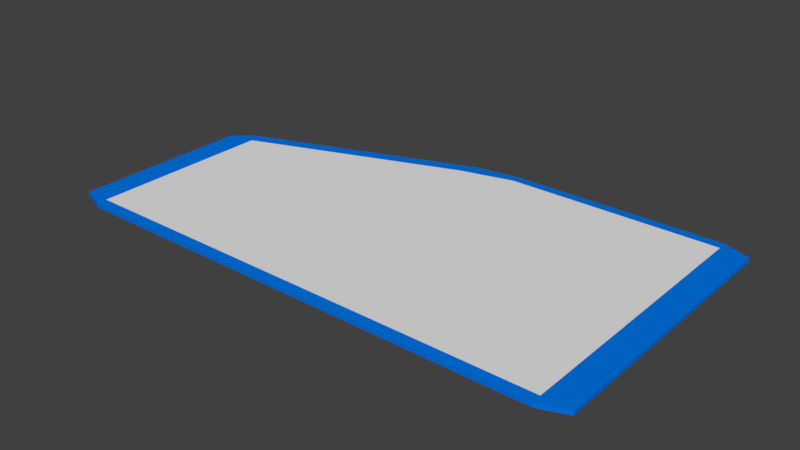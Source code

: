 # Source: UI_comp_1.blend  (saved by Blender 2.77.0; exported with 4.5.12 LTS)
import bpy
from mathutils import Matrix  # noqa: F401  (used for matrix-valued properties, if any)

bpy.ops.wm.read_factory_settings(use_empty=True)
scene = bpy.context.scene
scene.name = 'Scene'

# ---- collections
col_collection_1 = bpy.data.collections.new('Collection 1'); scene.collection.children.link(col_collection_1)

# ---- materials (node trees are filled in below, after node groups)
mat_uicompmat1 = bpy.data.materials.new('UIcompMat1')
mat_uicompmat1.alpha_threshold = 0.0
mat_uicompmat1.use_transparent_shadow = False
mat_uicompmat1.roughness = 0.5
mat_uicompmat2 = bpy.data.materials.new('UIcompMat2')
mat_uicompmat2.alpha_threshold = 0.0
mat_uicompmat2.use_transparent_shadow = False
mat_uicompmat2.diffuse_color = (0.0, 0.182, 0.8, 1.0)
mat_uicompmat2.roughness = 0.5

# ---- material node trees

# ---- world
world_world = bpy.data.worlds.new('World'); scene.world = world_world
world_world.color = (0.05088, 0.05088, 0.05088)
world_world.use_sun_shadow = False
world_world.sun_shadow_jitter_overblur = 0.0
world_world.cycles.sampling_method = 'MANUAL'

# ---- meshes
me_cube_001 = bpy.data.meshes.new('Cube.001')
me_cube_001.from_pydata([(-2.044, -1.021, -0.01783), (-2.044, -1.101, -0.01605), (-2.257, -1.021, -0.01605), (-2.257, -1.021, 0.01605), (-2.044, -1.101, 0.01605), (-2.044, -1.021, 0.01783), (-2.257, 0.4096, -0.01605), (-2.105, 0.5447, -0.01605), (-2.044, 0.4557, -0.01783), (-2.044, 0.4557, 0.01783), (-2.105, 0.5447, 0.01605), (-2.257, 0.4096, 0.01605), (2.003, -1.021, -0.01605), (1.79, -1.101, -0.01605), (1.79, -1.021, -0.01783), (1.79, -1.021, 0.01783), (1.79, -1.101, 0.01605), (2.003, -1.021, 0.01605), (1.79, 1.268, -0.01605), (2.003, 1.188, -0.01605), (1.79, 1.188, -0.01783), (1.79, 1.188, 0.01783), (2.003, 1.188, 0.01605), (1.79, 1.268, 0.01605), (-2.044, -1.101, -0.001783), (-2.044, -1.101, 0.001783), (-2.257, -0.2263, 0.01605), (-2.257, -0.3853, 0.01605), (-2.044, -0.3853, 0.01783), (-2.044, -0.2263, 0.01783), (-2.257, 0.4096, -0.001783), (-2.257, 0.4096, 0.001783), (-2.105, 0.5447, 0.001783), (-2.105, 0.5447, -0.001783), (-2.257, -0.3853, -0.01605), (-2.257, -0.2263, -0.01605), (-2.044, -0.2263, -0.01783), (-2.044, -0.3853, -0.01783), (0.08607, 1.268, 0.01605), (-0.2791, 1.212, 0.01605), (-0.34, 1.079, 0.01783), (0.08607, 1.188, 0.01783), (1.79, 1.268, -0.001783), (1.79, 1.268, 0.001783), (2.003, 1.188, 0.001783), (2.003, 1.188, -0.001783), (-0.2791, 1.212, -0.01605), (0.08607, 1.268, -0.01605), (0.08607, 1.188, -0.01783), (-0.34, 1.079, -0.01783), (2.003, -0.3853, 0.01605), (2.003, -0.2263, 0.01605), (1.79, -0.2263, 0.01783), (1.79, -0.3853, 0.01783), (2.003, -1.021, -0.001783), (2.003, -1.021, 0.001783), (1.79, -1.101, 0.001783), (1.79, -1.101, -0.001783), (2.003, -0.2263, -0.01605), (2.003, -0.3853, -0.01605), (1.79, -0.3853, -0.01783), (1.79, -0.2263, -0.01783), (-0.34, -1.101, 0.01605), (0.08607, -1.101, 0.01605), (0.08607, -1.021, 0.01783), (-0.34, -1.021, 0.01783), (0.08607, -1.101, -0.01605), (-0.34, -1.101, -0.01605), (-0.34, -1.021, -0.01783), (0.08607, -1.021, -0.01783), (-0.34, -0.2263, 0.01783), (-0.34, -0.3853, 0.01783), (0.08607, -0.3853, 0.01783), (0.08607, -0.2263, 0.01783), (0.08607, -0.2263, -0.01783), (0.08607, -0.3853, -0.01783), (-0.34, -0.3853, -0.01783), (-0.34, -0.2263, -0.01783), (0.08607, 1.268, -0.001783), (-0.2791, 1.212, -0.001783), (-0.2791, 1.212, 0.001783), (0.08607, 1.268, 0.001783), (-2.151, -1.021, -0.01694), (-2.044, -1.061, -0.01694), (-2.151, -1.061, -0.01605), (-2.151, -1.021, 0.01694), (-2.151, -1.061, 0.01605), (-2.044, -1.061, 0.01694), (-2.151, 0.4326, -0.01694), (-2.181, 0.4771, -0.01605), (-2.075, 0.5002, -0.01694), (-2.151, 0.4326, 0.01694), (-2.075, 0.5002, 0.01694), (-2.181, 0.4771, 0.01605), (1.897, -1.021, -0.01694), (1.897, -1.061, -0.01605), (1.79, -1.061, -0.01694), (1.897, -1.021, 0.01694), (1.79, -1.061, 0.01694), (1.897, -1.061, 0.01605), (1.79, 1.228, -0.01694), (1.897, 1.228, -0.01605), (1.897, 1.188, -0.01694), (1.79, 1.228, 0.01694), (1.897, 1.188, 0.01694), (1.897, 1.228, 0.01605), (-2.044, -1.101, 1.632e-08), (-2.151, -0.2263, 0.01694), (-2.257, -0.3058, 0.01605), (-2.151, -0.3853, 0.01694), (-2.044, -0.3058, 0.01783), (-2.257, 0.4096, 1.632e-08), (-2.105, 0.5447, 1.644e-08), (-2.151, -0.3853, -0.01694), (-2.257, -0.3058, -0.01605), (-2.151, -0.2263, -0.01694), (-2.044, -0.3058, -0.01783), (0.08607, 1.228, 0.01694), (-0.09653, 1.24, 0.01605), (-0.3096, 1.145, 0.01694), (-0.127, 1.133, 0.01783), (1.79, 1.268, 1.632e-08), (2.003, 1.188, 1.644e-08), (-0.3096, 1.145, -0.01694), (-0.09653, 1.24, -0.01605), (0.08607, 1.228, -0.01694), (-0.127, 1.133, -0.01783), (1.897, -0.3853, 0.01694), (2.003, -0.3058, 0.01605), (1.897, -0.2263, 0.01694), (1.79, -0.3058, 0.01783), (2.003, -1.021, 1.632e-08), (1.79, -1.101, 1.644e-08), (1.897, -0.2263, -0.01694), (2.003, -0.3058, -0.01605), (1.897, -0.3853, -0.01694), (1.79, -0.3058, -0.01783), (-0.34, -1.061, 0.01694), (-0.127, -1.101, 0.01605), (0.08607, -1.061, 0.01694), (-0.127, -1.021, 0.01783), (0.08607, -1.061, -0.01694), (-0.127, -1.101, -0.01605), (-0.34, -1.061, -0.01694), (-0.127, -1.021, -0.01783), (-0.127, -0.2263, 0.01783), (-0.34, -0.3058, 0.01783), (-0.127, -0.3853, 0.01783), (0.08607, -0.3058, 0.01783), (-0.127, -0.2263, -0.01783), (0.08607, -0.3058, -0.01783), (-0.127, -0.3853, -0.01783), (-0.34, -0.3058, -0.01783), (0.08607, 1.268, 1.644e-08), (-0.2791, 1.212, 1.632e-08), (-2.044, -1.101, 0.008915), (-2.044, 0.1147, 0.01783), (-2.257, 0.09165, 0.01605), (-2.105, 0.5447, -0.008915), (-2.257, 0.4096, -0.008915), (-2.044, -0.7032, -0.01783), (-2.257, -0.7032, -0.01605), (0.9382, 1.188, 0.01783), (0.9382, 1.268, 0.01605), (2.003, 1.188, -0.008915), (1.79, 1.268, -0.008915), (-1.192, 0.7671, -0.01783), (-1.192, 0.8784, -0.01605), (1.79, -0.7032, 0.01783), (2.003, -0.7032, 0.01605), (1.79, -1.101, -0.008915), (2.003, -1.021, -0.008915), (1.79, 0.4809, -0.01783), (2.003, 0.4809, -0.01605), (-1.192, -1.021, 0.01783), (-1.192, -1.101, 0.01605), (0.9382, -1.021, -0.01783), (0.9382, -1.101, -0.01605), (-2.044, -1.101, -0.008915), (-2.044, -0.7032, 0.01783), (-2.257, -0.7032, 0.01605), (-2.105, 0.5447, 0.008915), (-2.257, 0.4096, 0.008915), (-2.044, 0.1147, -0.01783), (-2.257, 0.09165, -0.01605), (-1.192, 0.7671, 0.01783), (-1.192, 0.8784, 0.01605), (2.003, 1.188, 0.008915), (1.79, 1.268, 0.008915), (0.9382, 1.188, -0.01783), (0.9382, 1.268, -0.01605), (1.79, 0.4809, 0.01783), (2.003, 0.4809, 0.01605), (1.79, -1.101, 0.008915), (2.003, -1.021, 0.008915), (1.79, -0.7032, -0.01783), (2.003, -0.7032, -0.01605), (0.9382, -1.021, 0.01783), (0.9382, -1.101, 0.01605), (-1.192, -1.021, -0.01783), (-1.192, -1.101, -0.01605), (-1.192, -0.2263, 0.01783), (-1.192, -0.3853, 0.01783), (0.9382, -0.2263, 0.01783), (0.9382, -0.3853, 0.01783), (-0.34, -0.7032, 0.01783), (0.08607, -0.7032, 0.01783), (-0.34, 0.4261, 0.01783), (0.08607, 0.4809, 0.01783), (0.9382, -0.2263, -0.01783), (0.9382, -0.3853, -0.01783), (-1.192, -0.2263, -0.01783), (-1.192, -0.3853, -0.01783), (0.08607, -0.7032, -0.01783), (-0.34, -0.7032, -0.01783), (0.08607, 0.4809, -0.01783), (-0.34, 0.4261, -0.01783), (0.08607, 1.268, -0.008915), (-0.2791, 1.212, -0.008915), (0.08607, 1.268, 0.008915), (-0.2791, 1.212, 0.008915), (-2.257, -1.021, 1.597e-08), (-1.192, -0.7032, -0.01783), (-0.127, 0.4535, -0.01783), (-0.127, -0.7032, -0.01783), (-1.192, -0.3058, -0.01783), (0.9382, -0.3058, -0.01783), (-0.127, 0.4535, 0.01783), (-0.127, -0.7032, 0.01783), (0.9382, -0.3058, 0.01783), (-1.192, -0.3058, 0.01783), (-1.192, -1.061, -0.01694), (0.9382, -1.061, 0.01694), (1.897, -0.7032, -0.01694), (1.897, 0.4809, 0.01694), (0.9382, 1.228, -0.01694), (-1.192, 0.8227, 0.01694), (-2.151, 0.1032, -0.01694), (-2.151, -0.7032, 0.01694), (0.9382, -1.061, -0.01694), (-1.192, -1.061, 0.01694), (1.897, 0.4809, -0.01694), (1.897, -0.7032, 0.01694), (-1.192, 0.8227, -0.01694), (0.9382, 1.228, 0.01694), (-2.151, -0.7032, -0.01694), (-2.151, 0.1032, 0.01694), (-0.127, -0.3058, -0.01783), (-0.127, -0.3058, 0.01783), (-0.127, -1.061, -0.01694), (-0.127, -1.061, 0.01694), (1.897, -0.3058, -0.01694), (1.897, -0.3058, 0.01694), (-0.1117, 1.187, -0.01694), (-0.1117, 1.187, 0.01694), (-2.151, -0.3058, -0.01694), (-2.151, -0.3058, 0.01694), (-1.192, 0.2704, -0.01783), (0.9382, 0.4809, -0.01783), (-1.192, -0.7032, 0.01783), (0.9382, -0.7032, -0.01783), (0.9382, -0.7032, 0.01783), (0.9382, 0.4809, 0.01783), (-1.192, 0.2704, 0.01783), (-2.097, -1.021, -0.01738), (-2.044, -1.081, -0.01649), (-2.204, -1.041, -0.01605), (-2.204, -1.021, 0.01649), (-2.097, -1.081, 0.01605), (-2.044, -1.041, 0.01738), (-2.204, 0.4211, -0.01649), (-2.143, 0.5109, -0.01605), (-2.059, 0.4779, -0.01738), (-2.097, 0.4441, 0.01738), (-2.09, 0.5224, 0.01649), (-2.219, 0.4434, 0.01605), (1.95, -1.021, -0.01649), (1.844, -1.081, -0.01605), (1.79, -1.041, -0.01738), (1.844, -1.021, 0.01738), (1.79, -1.081, 0.01649), (1.95, -1.041, 0.01605), (1.79, 1.248, -0.01649), (1.95, 1.208, -0.01605), (1.844, 1.188, -0.01738), (1.79, 1.208, 0.01738), (1.95, 1.188, 0.01649), (1.844, 1.248, 0.01605), (-2.044, -1.101, 0.0008915), (-2.204, -0.2263, 0.01649), (-2.257, -0.3455, 0.01605), (-2.097, -0.3853, 0.01738), (-2.044, -0.266, 0.01783), (-2.257, 0.4096, 0.0008915), (-2.105, 0.5447, -0.0008914), (-2.204, -0.3853, -0.01649), (-2.257, -0.266, -0.01605), (-2.097, -0.2263, -0.01738), (-2.044, -0.3455, -0.01783), (0.08607, 1.248, 0.01649), (-0.1878, 1.226, 0.01605), (-0.3248, 1.112, 0.01738), (-0.02044, 1.161, 0.01783), (1.79, 1.268, 0.0008915), (2.003, 1.188, -0.0008914), (-0.2943, 1.179, -0.01649), (-0.005227, 1.254, -0.01605), (0.08607, 1.208, -0.01738), (-0.2335, 1.106, -0.01783), (1.95, -0.3853, 0.01649), (2.003, -0.266, 0.01605), (1.844, -0.2263, 0.01738), (1.79, -0.3455, 0.01783), (2.003, -1.021, 0.0008915), (1.79, -1.101, -0.0008914), (1.95, -0.2263, -0.01649), (2.003, -0.3455, -0.01605), (1.844, -0.3853, -0.01738), (1.79, -0.266, -0.01783), (-0.34, -1.081, 0.01649), (-0.02044, -1.101, 0.01605), (0.08607, -1.041, 0.01738), (-0.2335, -1.021, 0.01783), (0.08607, -1.081, -0.01649), (-0.2335, -1.101, -0.01605), (-0.34, -1.041, -0.01738), (-0.02044, -1.021, -0.01783), (-0.2335, -0.2263, 0.01783), (-0.34, -0.3455, 0.01783), (-0.02044, -0.3853, 0.01783), (0.08607, -0.266, 0.01783), (-0.02044, -0.2263, -0.01783), (0.08607, -0.3455, -0.01783), (-0.2335, -0.3853, -0.01783), (-0.34, -0.266, -0.01783), (0.08607, 1.268, -0.0008914), (-0.2791, 1.212, 0.0008915), (-2.044, -1.101, 0.01248), (-2.044, 0.2852, 0.01783), (-2.257, -0.06732, 0.01605), (-2.105, 0.5447, -0.01248), (-2.257, 0.4096, -0.005349), (-2.044, -0.8622, -0.01783), (-2.257, -0.5442, -0.01605), (1.364, 1.188, 0.01783), (0.5121, 1.268, 0.01605), (2.003, 1.188, -0.01248), (1.79, 1.268, -0.005349), (-1.618, 0.6114, -0.01783), (-0.7356, 1.045, -0.01605), (1.79, -0.8622, 0.01783), (2.003, -0.5442, 0.01605), (1.79, -1.101, -0.01248), (2.003, -1.021, -0.005349), (1.79, 0.8346, -0.01783), (2.003, 0.1273, -0.01605), (-1.618, -1.021, 0.01783), (-0.766, -1.101, 0.01605), (1.364, -1.021, -0.01783), (0.5121, -1.101, -0.01605), (-2.044, -1.101, -0.005349), (-2.044, -0.5442, 0.01783), (-2.257, -0.8622, 0.01605), (-2.105, 0.5447, 0.005349), (-2.257, 0.4096, 0.01248), (-2.044, -0.0558, -0.01783), (-2.257, 0.2506, -0.01605), (-0.766, 0.9228, 0.01783), (-1.649, 0.7115, 0.01605), (2.003, 1.188, 0.005349), (1.79, 1.268, 0.01248), (0.5121, 1.188, -0.01783), (1.364, 1.268, -0.01605), (1.79, 0.1273, 0.01783), (2.003, 0.8346, 0.01605), (1.79, -1.101, 0.005349), (2.003, -1.021, 0.01248), (1.79, -0.5442, -0.01783), (2.003, -0.8622, -0.01605), (0.5121, -1.021, 0.01783), (1.364, -1.101, 0.01605), (-0.766, -1.021, -0.01783), (-1.618, -1.101, -0.01605), (-1.618, -0.2263, 0.01783), (-0.766, -0.3853, 0.01783), (0.5121, -0.2263, 0.01783), (1.364, -0.3853, 0.01783), (-0.34, -0.8622, 0.01783), (0.08607, -0.5442, 0.01783), (-0.34, 0.09992, 0.01783), (0.08607, 0.8346, 0.01783), (1.364, -0.2263, -0.01783), (0.5121, -0.3853, -0.01783), (-0.766, -0.2263, -0.01783), (-1.618, -0.3853, -0.01783), (0.08607, -0.8622, -0.01783), (-0.34, -0.5442, -0.01783), (0.08607, 0.1273, -0.01783), (-0.34, 0.7523, -0.01783), (0.08607, 1.268, -0.01248), (-0.2791, 1.212, -0.005349), (0.08607, 1.268, 0.005349), (-0.2791, 1.212, 0.01248), (-2.257, -1.021, -0.008023), (-2.204, -1.021, -0.01649), (-2.044, -1.041, -0.01738), (-2.097, -1.081, -0.01605), (-2.097, -1.021, 0.01738), (-2.204, -1.041, 0.01605), (-2.044, -1.081, 0.01649), (-2.097, 0.4441, -0.01738), (-2.219, 0.4434, -0.01605), (-2.09, 0.5224, -0.01649), (-2.204, 0.4211, 0.01649), (-2.059, 0.4779, 0.01738), (-2.143, 0.5109, 0.01605), (1.844, -1.021, -0.01738), (1.95, -1.041, -0.01605), (1.79, -1.081, -0.01649), (1.95, -1.021, 0.01649), (1.79, -1.041, 0.01738), (1.844, -1.081, 0.01605), (1.79, 1.208, -0.01738), (1.844, 1.248, -0.01605), (1.95, 1.188, -0.01649), (1.79, 1.248, 0.01649), (1.844, 1.188, 0.01738), (1.95, 1.208, 0.01605), (-2.044, -1.101, -0.0008914), (-2.097, -0.2263, 0.01738), (-2.257, -0.266, 0.01605), (-2.204, -0.3853, 0.01649), (-2.044, -0.3455, 0.01783), (-2.257, 0.4096, -0.0008914), (-2.105, 0.5447, 0.0008915), (-2.097, -0.3853, -0.01738), (-2.257, -0.3455, -0.01605), (-2.204, -0.2263, -0.01649), (-2.044, -0.266, -0.01783), (0.08607, 1.208, 0.01738), (-0.005227, 1.254, 0.01605), (-0.2943, 1.179, 0.01649), (-0.2335, 1.106, 0.01783), (1.79, 1.268, -0.0008914), (2.003, 1.188, 0.0008915), (-0.3248, 1.112, -0.01738), (-0.1878, 1.226, -0.01605), (0.08607, 1.248, -0.01649), (-0.02044, 1.161, -0.01783), (1.844, -0.3853, 0.01738), (2.003, -0.3455, 0.01605), (1.95, -0.2263, 0.01649), (1.79, -0.266, 0.01783), (2.003, -1.021, -0.0008914), (1.79, -1.101, 0.0008915), (1.844, -0.2263, -0.01738), (2.003, -0.266, -0.01605), (1.95, -0.3853, -0.01649), (1.79, -0.3455, -0.01783), (-0.34, -1.041, 0.01738), (-0.2335, -1.101, 0.01605), (0.08607, -1.081, 0.01649), (-0.02044, -1.021, 0.01783), (0.08607, -1.041, -0.01738), (-0.02044, -1.101, -0.01605), (-0.34, -1.081, -0.01649), (-0.2335, -1.021, -0.01783), (-0.02044, -0.2263, 0.01783), (-0.34, -0.266, 0.01783), (-0.2335, -0.3853, 0.01783), (0.08607, -0.3455, 0.01783), (-0.2335, -0.2263, -0.01783), (0.08607, -0.266, -0.01783), (-0.02044, -0.3853, -0.01783), (-0.34, -0.3455, -0.01783), (0.08607, 1.268, 0.0008915), (-0.2791, 1.212, -0.0008914), (-2.044, -1.101, 0.005349), (-2.044, -0.0558, 0.01783), (-2.257, 0.2506, 0.01605), (-2.105, 0.5447, -0.005349), (-2.257, 0.4096, -0.01248), (-2.044, -0.5442, -0.01783), (-2.257, -0.8622, -0.01605), (0.5121, 1.188, 0.01783), (1.364, 1.268, 0.01605), (2.003, 1.188, -0.005349), (1.79, 1.268, -0.01248), (-0.766, 0.9228, -0.01783), (-1.649, 0.7115, -0.01605), (1.79, -0.5442, 0.01783), (2.003, -0.8622, 0.01605), (1.79, -1.101, -0.005349), (2.003, -1.021, -0.01248), (1.79, 0.1273, -0.01783), (2.003, 0.8346, -0.01605), (-0.766, -1.021, 0.01783), (-1.618, -1.101, 0.01605), (0.5121, -1.021, -0.01783), (1.364, -1.101, -0.01605), (-2.044, -1.101, -0.01248), (-2.044, -0.8622, 0.01783), (-2.257, -0.5442, 0.01605), (-2.105, 0.5447, 0.01248), (-2.257, 0.4096, 0.005349), (-2.044, 0.2852, -0.01783), (-2.257, -0.06732, -0.01605), (-1.618, 0.6114, 0.01783), (-0.7356, 1.045, 0.01605), (2.003, 1.188, 0.01248), (1.79, 1.268, 0.005349), (1.364, 1.188, -0.01783), (0.5121, 1.268, -0.01605), (1.79, 0.8346, 0.01783), (2.003, 0.1273, 0.01605), (1.79, -1.101, 0.01248), (2.003, -1.021, 0.005349), (1.79, -0.8622, -0.01783), (2.003, -0.5442, -0.01605), (1.364, -1.021, 0.01783), (0.5121, -1.101, 0.01605), (-1.618, -1.021, -0.01783), (-0.766, -1.101, -0.01605), (-0.766, -0.2263, 0.01783), (-1.618, -0.3853, 0.01783), (1.364, -0.2263, 0.01783), (0.5121, -0.3853, 0.01783), (-0.34, -0.5442, 0.01783), (0.08607, -0.8622, 0.01783), (-0.34, 0.7523, 0.01783), (0.08607, 0.1273, 0.01783), (0.5121, -0.2263, -0.01783), (1.364, -0.3853, -0.01783), (-1.618, -0.2263, -0.01783), (-0.766, -0.3853, -0.01783), (0.08607, -0.5442, -0.01783), (-0.34, -0.8622, -0.01783), (0.08607, 0.8346, -0.01783), (-0.34, 0.09992, -0.01783), (0.08607, 1.268, -0.005349), (-0.2791, 1.212, -0.01248), (0.08607, 1.268, 0.01248), (-0.2791, 1.212, 0.005349), (-2.257, -1.021, 0.008023), (-0.766, -0.7032, -0.01783), (-1.618, -0.7032, -0.01783), (-1.192, -0.8622, -0.01783), (-1.192, -0.5442, -0.01783), (-0.2335, 0.4398, -0.01783), (-0.02044, 0.4672, -0.01783), (-0.127, 0.7935, -0.01783), (-0.127, 0.1136, -0.01783), (-0.2335, -0.7032, -0.01783), (-0.02044, -0.7032, -0.01783), (-0.127, -0.5442, -0.01783), (-0.127, -0.8622, -0.01783), (-1.192, -0.3455, -0.01783), (-1.192, -0.266, -0.01783), (-1.618, -0.3058, -0.01783), (-0.766, -0.3058, -0.01783), (0.9382, -0.3455, -0.01783), (0.9382, -0.266, -0.01783), (0.5121, -0.3058, -0.01783), (1.364, -0.3058, -0.01783), (-0.02044, 0.4672, 0.01783), (-0.2335, 0.4398, 0.01783), (-0.127, 0.7935, 0.01783), (-0.127, 0.1136, 0.01783), (-0.02044, -0.7032, 0.01783), (-0.2335, -0.7032, 0.01783), (-0.127, -0.5442, 0.01783), (-0.127, -0.8622, 0.01783), (0.9382, -0.3455, 0.01783), (0.9382, -0.266, 0.01783), (1.364, -0.3058, 0.01783), (0.5121, -0.3058, 0.01783), (-1.192, -0.3455, 0.01783), (-1.192, -0.266, 0.01783), (-0.766, -0.3058, 0.01783), (-1.618, -0.3058, 0.01783), (-1.192, -1.081, -0.01649), (-1.192, -1.041, -0.01738), (-1.618, -1.061, -0.01694), (-0.766, -1.061, -0.01694), (0.9382, -1.081, 0.01649), (0.9382, -1.041, 0.01738), (1.364, -1.061, 0.01694), (0.5121, -1.061, 0.01694), (1.95, -0.7032, -0.01649), (1.844, -0.7032, -0.01738), (1.897, -0.8622, -0.01694), (1.897, -0.5442, -0.01694), (1.95, 0.4809, 0.01649), (1.844, 0.4809, 0.01738), (1.897, 0.8346, 0.01694), (1.897, 0.1273, 0.01694), (0.9382, 1.248, -0.01649), (0.9382, 1.208, -0.01738), (1.364, 1.228, -0.01694), (0.5121, 1.228, -0.01694), (-1.192, 0.8506, 0.01649), (-1.192, 0.7949, 0.01738), (-1.633, 0.6615, 0.01694), (-0.7508, 0.984, 0.01694), (-2.204, 0.09741, -0.01649), (-2.097, 0.1089, -0.01738), (-2.151, 0.2679, -0.01694), (-2.151, -0.06156, -0.01694), (-2.204, -0.7032, 0.01649), (-2.097, -0.7032, 0.01738), (-2.151, -0.8622, 0.01694), (-2.151, -0.5442, 0.01694), (0.9382, -1.081, -0.01649), (0.9382, -1.041, -0.01738), (0.5121, -1.061, -0.01694), (1.364, -1.061, -0.01694), (-1.192, -1.081, 0.01649), (-1.192, -1.041, 0.01738), (-0.766, -1.061, 0.01694), (-1.618, -1.061, 0.01694), (1.95, 0.4809, -0.01649), (1.844, 0.4809, -0.01738), (1.897, 0.1273, -0.01694), (1.897, 0.8346, -0.01694), (1.95, -0.7032, 0.01649), (1.844, -0.7032, 0.01738), (1.897, -0.5442, 0.01694), (1.897, -0.8622, 0.01694), (-1.192, 0.8506, -0.01649), (-1.192, 0.7949, -0.01738), (-0.7508, 0.984, -0.01694), (-1.633, 0.6615, -0.01694), (0.9382, 1.248, 0.01649), (0.9382, 1.208, 0.01738), (0.5121, 1.228, 0.01694), (1.364, 1.228, 0.01694), (-2.204, -0.7032, -0.01649), (-2.097, -0.7032, -0.01738), (-2.151, -0.5442, -0.01694), (-2.151, -0.8622, -0.01694), (-2.204, 0.09741, 0.01649), (-2.097, 0.1089, 0.01738), (-2.151, -0.06156, 0.01694), (-2.151, 0.2679, 0.01694), (-0.2335, -0.3058, -0.01783), (-0.02044, -0.3058, -0.01783), (-0.127, -0.266, -0.01783), (-0.127, -0.3455, -0.01783), (-0.02044, -0.3058, 0.01783), (-0.2335, -0.3058, 0.01783), (-0.127, -0.266, 0.01783), (-0.127, -0.3455, 0.01783), (-0.127, -1.041, -0.01738), (-0.127, -1.081, -0.01649), (-0.02044, -1.061, -0.01694), (-0.2335, -1.061, -0.01694), (-0.127, -1.041, 0.01738), (-0.127, -1.081, 0.01649), (-0.2335, -1.061, 0.01694), (-0.02044, -1.061, 0.01694), (1.844, -0.3058, -0.01738), (1.95, -0.3058, -0.01649), (1.897, -0.266, -0.01694), (1.897, -0.3455, -0.01694), (1.844, -0.3058, 0.01738), (1.95, -0.3058, 0.01649), (1.897, -0.3455, 0.01694), (1.897, -0.266, 0.01694), (-0.1193, 1.16, -0.01738), (-0.1041, 1.213, -0.01649), (-0.2106, 1.166, -0.01694), (-0.01283, 1.207, -0.01694), (-0.1193, 1.16, 0.01738), (-0.1041, 1.213, 0.01649), (-0.01283, 1.207, 0.01694), (-0.2106, 1.166, 0.01694), (-2.097, -0.3058, -0.01738), (-2.204, -0.3058, -0.01649), (-2.151, -0.3455, -0.01694), (-2.151, -0.266, -0.01694), (-2.097, -0.3058, 0.01738), (-2.204, -0.3058, 0.01649), (-2.151, -0.266, 0.01694), (-2.151, -0.3455, 0.01694), (1.844, 1.228, 0.01649), (1.844, 1.208, 0.01694), (1.897, 1.208, 0.01649), (1.844, 1.208, -0.01694), (1.844, 1.228, -0.01649), (1.897, 1.208, -0.01649), (1.897, -1.041, 0.01649), (1.844, -1.041, 0.01694), (1.844, -1.061, 0.01649), (1.844, -1.041, -0.01694), (1.897, -1.041, -0.01649), (1.844, -1.061, -0.01649), (-2.166, 0.4549, 0.01649), (-2.113, 0.4664, 0.01694), (-2.128, 0.4887, 0.01649), (-2.113, 0.4664, -0.01694), (-2.166, 0.4549, -0.01649), (-2.128, 0.4887, -0.01649), (-2.097, -1.041, 0.01694), (-2.151, -1.041, 0.01649), (-2.097, -1.061, 0.01649), (-2.151, -1.041, -0.01649), (-2.097, -1.041, -0.01694), (-2.097, -1.061, -0.01649), (-0.766, 0.3483, -0.01783), (-1.618, 0.1925, -0.01783), (-1.192, 0.02206, -0.01783), (-1.192, 0.5188, -0.01783), (1.364, 0.4809, -0.01783), (0.5121, 0.4809, -0.01783), (0.9382, 0.1273, -0.01783), (0.9382, 0.8346, -0.01783), (-1.618, -0.7032, 0.01783), (-0.766, -0.7032, 0.01783), (-1.192, -0.8622, 0.01783), (-1.192, -0.5442, 0.01783), (1.364, -0.7032, -0.01783), (0.5121, -0.7032, -0.01783), (0.9382, -0.8622, -0.01783), (0.9382, -0.5442, -0.01783), (0.5121, -0.7032, 0.01783), (1.364, -0.7032, 0.01783), (0.9382, -0.8622, 0.01783), (0.9382, -0.5442, 0.01783), (0.5121, 0.4809, 0.01783), (1.364, 0.4809, 0.01783), (0.9382, 0.1273, 0.01783), (0.9382, 0.8346, 0.01783), (-1.618, 0.1925, 0.01783), (-0.766, 0.3483, 0.01783), (-1.192, 0.02206, 0.01783), (-1.192, 0.5188, 0.01783), (-0.766, 0.6355, 0.01783), (-0.766, 0.06099, 0.01783), (-1.618, -0.01687, 0.01783), (1.364, 0.8346, 0.01783), (1.364, 0.1273, 0.01783), (0.5121, 0.1273, 0.01783), (1.364, -0.5442, 0.01783), (1.364, -0.8622, 0.01783), (0.5121, -0.8622, 0.01783), (0.5121, -0.5442, -0.01783), (0.5121, -0.8622, -0.01783), (1.364, -0.8622, -0.01783), (-0.766, -0.5442, 0.01783), (-0.766, -0.8622, 0.01783), (-1.618, -0.8622, 0.01783), (0.5121, 0.8346, -0.01783), (0.5121, 0.1273, -0.01783), (1.364, 0.1273, -0.01783), (-1.618, 0.402, -0.01783), (-1.618, -0.01687, -0.01783), (-0.766, 0.06099, -0.01783), (-2.204, -0.3455, 0.01649), (-2.204, -0.266, 0.01649), (-2.097, -0.266, 0.01738), (-2.204, -0.266, -0.01649), (-2.204, -0.3455, -0.01649), (-2.097, -0.3455, -0.01738), (-0.1992, 1.196, 0.01649), (-0.00903, 1.231, 0.01649), (-0.01664, 1.184, 0.01738), (-0.00903, 1.231, -0.01649), (-0.1992, 1.196, -0.01649), (-0.2221, 1.136, -0.01738), (1.95, -0.266, 0.01649), (1.95, -0.3455, 0.01649), (1.844, -0.3455, 0.01738), (1.95, -0.3455, -0.01649), (1.95, -0.266, -0.01649), (1.844, -0.266, -0.01738), (-0.02044, -1.081, 0.01649), (-0.2335, -1.081, 0.01649), (-0.2335, -1.041, 0.01738), (-0.2335, -1.081, -0.01649), (-0.02044, -1.081, -0.01649), (-0.02044, -1.041, -0.01738), (-0.2335, -0.3455, 0.01783), (-0.2335, -0.266, 0.01783), (-0.02044, -0.266, 0.01783), (-0.02044, -0.3455, -0.01783), (-0.02044, -0.266, -0.01783), (-0.2335, -0.266, -0.01783), (-2.097, 0.2765, 0.01738), (-2.097, -0.05868, 0.01738), (-2.204, -0.06444, 0.01649), (-2.097, -0.8622, -0.01738), (-2.097, -0.5442, -0.01738), (-2.204, -0.5442, -0.01649), (1.364, 1.208, 0.01738), (0.5121, 1.208, 0.01738), (0.5121, 1.248, 0.01649), (-1.626, 0.6364, -0.01738), (-0.7584, 0.9534, -0.01738), (-0.7432, 1.015, -0.01649), (1.844, -0.8622, 0.01738), (1.844, -0.5442, 0.01738), (1.95, -0.5442, 0.01649), (1.844, 0.8346, -0.01738), (1.844, 0.1273, -0.01738), (1.95, 0.1273, -0.01649), (-1.618, -1.041, 0.01738), (-0.766, -1.041, 0.01738), (-0.766, -1.081, 0.01649), (1.364, -1.041, -0.01738), (0.5121, -1.041, -0.01738), (0.5121, -1.081, -0.01649), (-2.097, -0.5442, 0.01738), (-2.097, -0.8622, 0.01738), (-2.204, -0.8622, 0.01649), (-2.097, -0.05868, -0.01738), (-2.097, 0.2765, -0.01738), (-2.204, 0.2593, -0.01649), (-0.7584, 0.9534, 0.01738), (-1.626, 0.6364, 0.01738), (-1.641, 0.6865, 0.01649), (0.5121, 1.208, -0.01738), (1.364, 1.208, -0.01738), (1.364, 1.248, -0.01649), (1.844, 0.1273, 0.01738), (1.844, 0.8346, 0.01738), (1.95, 0.8346, 0.01649), (1.844, -0.5442, -0.01738), (1.844, -0.8622, -0.01738), (1.95, -0.8622, -0.01649), (0.5121, -1.041, 0.01738), (1.364, -1.041, 0.01738), (1.364, -1.081, 0.01649), (-0.766, -1.041, -0.01738), (-1.618, -1.041, -0.01738), (-1.618, -1.081, -0.01649), (-1.618, -0.266, 0.01783), (-0.766, -0.266, 0.01783), (-0.766, -0.3455, 0.01783), (0.5121, -0.266, 0.01783), (1.364, -0.266, 0.01783), (1.364, -0.3455, 0.01783), (-0.2335, -0.8622, 0.01783), (-0.2335, -0.5442, 0.01783), (-0.02044, -0.5442, 0.01783), (-0.2335, 0.1068, 0.01783), (-0.2335, 0.7729, 0.01783), (-0.02044, 0.814, 0.01783), (1.364, -0.266, -0.01783), (0.5121, -0.266, -0.01783), (0.5121, -0.3455, -0.01783), (-0.766, -0.266, -0.01783), (-1.618, -0.266, -0.01783), (-1.618, -0.3455, -0.01783), (-0.02044, -0.8622, -0.01783), (-0.02044, -0.5442, -0.01783), (-0.2335, -0.5442, -0.01783), (-0.02044, 0.1205, -0.01783), (-0.02044, 0.814, -0.01783), (-0.2335, 0.7729, -0.01783), (-1.618, -0.5442, -0.01783), (-1.618, -0.8622, -0.01783), (-0.766, -0.8622, -0.01783), (-0.766, -0.5442, -0.01783), (-0.2335, 0.1068, -0.01783), (-0.2335, -0.8622, -0.01783), (-0.766, -0.3455, -0.01783), (1.364, -0.3455, -0.01783), (-0.02044, 0.1205, 0.01783), (-0.02044, -0.8622, 0.01783), (0.5121, -0.3455, 0.01783), (-1.618, -0.3455, 0.01783), (-0.766, -1.081, -0.01649), (0.5121, -1.081, 0.01649), (1.95, -0.5442, -0.01649), (1.95, 0.1273, 0.01649), (0.5121, 1.248, -0.01649), (-0.7432, 1.015, 0.01649), (-2.204, -0.06444, -0.01649), (-2.204, -0.5442, 0.01649), (1.364, -1.081, -0.01649), (-1.618, -1.081, 0.01649), (1.95, 0.8346, -0.01649), (1.95, -0.8622, 0.01649), (-1.641, 0.6865, -0.01649), (1.364, 1.248, 0.01649), (-2.204, -0.8622, -0.01649), (-2.204, 0.2593, 0.01649), (-0.2335, -0.3455, -0.01783), (-0.02044, -0.3455, 0.01783), (-0.2335, -1.041, -0.01738), (-0.02044, -1.041, 0.01738), (1.844, -0.3455, -0.01738), (1.844, -0.266, 0.01738), (-0.01664, 1.184, -0.01738), (-0.2221, 1.136, 0.01738), (-2.097, -0.266, -0.01738), (-2.097, -0.3455, 0.01738), (-0.766, 0.6355, -0.01783), (1.364, 0.8346, -0.01783), (-1.618, -0.5442, 0.01783), (1.364, -0.5442, -0.01783), (0.5121, -0.5442, 0.01783), (0.5121, 0.8346, 0.01783), (-1.618, 0.402, 0.01783)], [], [(903, 507, 9, 338), (902, 484, 41, 390), (901, 526, 72, 388), (30, 433, 111, 293, 31, 504, 182, 364, 11, 275, 93, 415, 10, 503, 181, 363, 32, 434, 112, 294, 33, 480, 158, 340, 7, 271, 89, 411, 6, 481, 159, 341), (900, 532, 60, 377), (899, 524, 28, 361), (898, 511, 20, 354), (897, 488, 49, 398), (62, 357, 175, 497, 4, 337, 155, 477, 25, 288, 106, 428, 24, 360, 178, 500, 1, 382, 200, 522, 67, 324, 142, 464, 66, 359, 177, 499, 13, 352, 170, 492, 57, 314, 132, 454, 56, 375, 193, 515, 16, 380, 198, 520, 63, 320, 138, 460), (58, 355, 173, 495, 19, 346, 164, 486, 45, 304, 122, 444, 44, 369, 187, 509, 22, 374, 192, 514, 51, 310, 128, 450, 50, 351, 169, 491, 17, 376, 194, 516, 55, 313, 131, 453, 54, 353, 171, 493, 12, 378, 196, 518, 59, 316, 134, 456), (79, 476, 154, 336, 80, 542, 220, 402, 39, 300, 118, 440, 38, 541, 219, 401, 81, 475, 153, 335, 78, 539, 217, 399, 47, 306, 124, 446, 46, 540, 218, 400), (0, 405, 264), (3, 408, 267), (6, 411, 270), (9, 414, 273), (12, 417, 276), (15, 420, 279), (18, 423, 282), (21, 426, 285), (896, 291, 28, 432), (895, 297, 36, 438), (894, 301, 40, 442), (893, 307, 48, 448), (892, 311, 52, 452), (891, 317, 60, 458), (890, 321, 64, 462), (889, 325, 68, 466), (888, 329, 72, 470), (887, 333, 76, 474), (26, 339, 157, 479, 11, 364, 182, 504, 31, 293, 111, 433, 30, 341, 159, 481, 6, 366, 184, 506, 35, 296, 114, 436, 34, 343, 161, 483, 2, 403, 221, 543, 3, 362, 180, 502, 27, 290, 108, 430), (886, 413, 11, 479), (79, 400, 218, 540, 46, 349, 167, 489, 7, 340, 158, 480, 33, 294, 112, 434, 32, 363, 181, 503, 10, 368, 186, 508, 39, 402, 220, 542, 80, 336, 154, 476), (885, 404, 2, 483), (884, 425, 23, 485), (883, 412, 7, 489), (882, 419, 17, 491), (881, 424, 19, 495), (880, 409, 4, 497), (879, 418, 13, 499), (878, 431, 27, 502), (877, 437, 35, 506), (876, 441, 39, 508), (875, 447, 47, 512), (874, 451, 51, 514), (873, 457, 59, 518), (872, 461, 63, 520), (871, 465, 67, 522), (870, 432, 28, 524), (869, 470, 72, 526), (868, 462, 64, 528), (867, 467, 73, 530), (866, 458, 60, 532), (865, 474, 76, 534), (864, 466, 68, 536), (863, 471, 77, 538), (42, 347, 165, 487, 18, 372, 190, 512, 47, 399, 217, 539, 78, 335, 153, 475, 81, 401, 219, 541, 38, 345, 163, 485, 23, 370, 188, 510, 43, 303, 121, 443), (862, 534, 76, 396), (54, 453, 131, 313, 55, 516, 194, 376, 17, 281, 99, 421, 16, 515, 193, 375, 56, 454, 132, 314, 57, 492, 170, 352, 13, 277, 95, 417, 12, 493, 171, 353), (42, 443, 121, 303, 43, 510, 188, 370, 23, 287, 105, 427, 22, 509, 187, 369, 44, 444, 122, 304, 45, 486, 164, 346, 19, 283, 101, 423, 18, 487, 165, 347), (3, 543, 221, 403, 2, 266, 84, 406, 1, 500, 178, 360, 24, 428, 106, 288, 25, 477, 155, 337, 4, 268, 86, 408), (861, 544, 214, 536), (860, 545, 222, 546), (859, 394, 212, 547), (858, 548, 216, 398), (857, 549, 223, 550), (856, 331, 149, 551), (855, 552, 214, 396), (854, 553, 224, 554), (853, 326, 144, 555), (852, 556, 212, 394), (851, 557, 225, 558), (850, 334, 152, 559), (849, 560, 210, 392), (848, 561, 226, 562), (847, 318, 136, 563), (846, 564, 208, 390), (845, 565, 227, 566), (844, 327, 145, 567), (843, 568, 206, 388), (842, 569, 228, 570), (841, 322, 140, 571), (840, 572, 204, 386), (839, 573, 229, 574), (838, 330, 148, 575), (837, 576, 202, 384), (836, 577, 230, 578), (835, 292, 110, 579), (834, 580, 200, 382), (833, 581, 231, 582), (832, 325, 143, 583), (831, 584, 198, 380), (830, 585, 232, 586), (829, 321, 139, 587), (828, 588, 196, 378), (827, 589, 233, 590), (826, 317, 135, 591), (825, 592, 192, 374), (824, 593, 234, 594), (823, 311, 129, 595), (822, 596, 190, 372), (821, 597, 235, 598), (820, 307, 125, 599), (819, 600, 186, 368), (818, 601, 236, 602), (817, 301, 119, 603), (816, 604, 184, 366), (815, 605, 237, 606), (814, 297, 115, 607), (813, 608, 180, 362), (812, 609, 238, 610), (811, 291, 109, 611), (810, 612, 177, 359), (809, 613, 239, 614), (808, 278, 96, 615), (807, 616, 175, 357), (806, 617, 240, 618), (805, 269, 87, 619), (804, 620, 173, 355), (803, 621, 241, 622), (802, 284, 102, 623), (801, 624, 169, 351), (800, 625, 242, 626), (799, 279, 97, 627), (798, 628, 167, 349), (797, 629, 243, 630), (796, 272, 90, 631), (795, 632, 163, 345), (794, 633, 244, 634), (793, 285, 103, 635), (792, 636, 161, 343), (791, 637, 245, 638), (790, 264, 82, 639), (789, 640, 157, 339), (788, 641, 246, 642), (787, 273, 91, 643), (786, 644, 152, 334), (785, 645, 247, 646), (784, 473, 151, 647), (783, 648, 148, 330), (782, 649, 248, 650), (781, 469, 147, 651), (780, 652, 144, 326), (779, 653, 249, 654), (778, 465, 143, 655), (777, 656, 140, 322), (776, 657, 250, 658), (775, 461, 139, 659), (774, 660, 136, 318), (773, 661, 251, 662), (772, 457, 135, 663), (771, 664, 130, 312), (770, 665, 252, 666), (769, 451, 129, 667), (768, 668, 126, 308), (767, 669, 253, 670), (766, 447, 125, 671), (765, 672, 120, 302), (764, 673, 254, 674), (763, 441, 119, 675), (762, 676, 116, 298), (761, 677, 255, 678), (760, 437, 115, 679), (759, 680, 110, 292), (758, 681, 256, 682), (757, 431, 109, 683), (103, 684, 425), (103, 685, 684), (104, 286, 686), (100, 687, 422), (100, 688, 687), (101, 283, 689), (97, 690, 419), (97, 691, 690), (98, 280, 692), (94, 693, 416), (94, 694, 693), (95, 277, 695), (91, 696, 413), (91, 697, 696), (92, 274, 698), (88, 699, 410), (88, 700, 699), (89, 271, 701), (85, 702, 407), (85, 703, 702), (86, 268, 704), (82, 705, 404), (82, 706, 705), (83, 265, 707), (756, 708, 216, 538), (755, 709, 257, 710), (754, 348, 166, 711), (753, 712, 172, 494), (752, 713, 258, 714), (751, 371, 189, 715), (750, 716, 179, 501), (749, 717, 259, 718), (748, 384, 202, 719), (747, 720, 195, 517), (746, 721, 260, 722), (745, 392, 210, 723), (744, 724, 206, 528), (743, 725, 261, 726), (742, 386, 204, 727), (741, 728, 208, 530), (740, 729, 262, 730), (739, 344, 162, 731), (738, 732, 156, 478), (737, 733, 263, 734), (736, 367, 185, 735), (733, 736, 735, 263), (207, 529, 736, 733), (529, 40, 367, 736), (523, 737, 734, 201), (70, 389, 737, 523), (389, 207, 733, 737), (383, 738, 478, 29), (201, 734, 738, 383), (734, 263, 732, 738), (729, 739, 731, 262), (191, 513, 739, 729), (513, 21, 344, 739), (525, 740, 730, 203), (52, 373, 740, 525), (373, 191, 729, 740), (385, 741, 530, 73), (203, 730, 741, 385), (730, 262, 728, 741), (725, 742, 727, 261), (168, 490, 742, 725), (490, 53, 386, 742), (519, 743, 726, 197), (15, 350, 743, 519), (350, 168, 725, 743), (379, 744, 528, 64), (197, 726, 744, 379), (726, 261, 724, 744), (721, 745, 723, 260), (213, 535, 745, 721), (535, 75, 392, 745), (498, 746, 722, 176), (69, 395, 746, 498), (395, 213, 721, 746), (358, 747, 517, 14), (176, 722, 747, 358), (722, 260, 720, 747), (717, 748, 719, 259), (205, 527, 748, 717), (527, 71, 384, 748), (496, 749, 718, 174), (65, 387, 749, 496), (387, 205, 717, 749), (356, 750, 501, 5), (174, 718, 750, 356), (718, 259, 716, 750), (713, 751, 715, 258), (215, 537, 751, 713), (537, 48, 371, 751), (531, 752, 714, 209), (74, 397, 752, 531), (397, 215, 713, 752), (391, 753, 494, 61), (209, 714, 753, 391), (714, 258, 712, 753), (709, 754, 711, 257), (183, 505, 754, 709), (505, 8, 348, 754), (533, 755, 710, 211), (36, 365, 755, 533), (365, 183, 709, 755), (393, 756, 538, 77), (211, 710, 756, 393), (710, 257, 708, 756), (707, 406, 84), (707, 265, 406), (265, 1, 406), (705, 707, 84), (705, 706, 707), (706, 83, 707), (404, 266, 2), (404, 705, 266), (705, 84, 266), (704, 409, 87), (704, 268, 409), (268, 4, 409), (702, 704, 87), (702, 703, 704), (703, 86, 704), (407, 269, 5), (407, 702, 269), (702, 87, 269), (701, 412, 90), (701, 271, 412), (271, 7, 412), (699, 701, 90), (699, 700, 701), (700, 89, 701), (410, 272, 8), (410, 699, 272), (699, 90, 272), (698, 415, 93), (698, 274, 415), (274, 10, 415), (696, 698, 93), (696, 697, 698), (697, 92, 698), (413, 275, 11), (413, 696, 275), (696, 93, 275), (695, 418, 96), (695, 277, 418), (277, 13, 418), (693, 695, 96), (693, 694, 695), (694, 95, 695), (416, 278, 14), (416, 693, 278), (693, 96, 278), (692, 421, 99), (692, 280, 421), (280, 16, 421), (690, 692, 99), (690, 691, 692), (691, 98, 692), (419, 281, 17), (419, 690, 281), (690, 99, 281), (689, 424, 102), (689, 283, 424), (283, 19, 424), (687, 689, 102), (687, 688, 689), (688, 101, 689), (422, 284, 20), (422, 687, 284), (687, 102, 284), (686, 427, 105), (686, 286, 427), (286, 22, 427), (684, 686, 105), (684, 685, 686), (685, 104, 686), (425, 287, 23), (425, 684, 287), (684, 105, 287), (681, 757, 683, 256), (108, 290, 757, 681), (290, 27, 431, 757), (289, 758, 682, 107), (26, 430, 758, 289), (430, 108, 681, 758), (429, 759, 292, 29), (107, 682, 759, 429), (682, 256, 680, 759), (677, 760, 679, 255), (114, 296, 760, 677), (296, 35, 437, 760), (295, 761, 678, 113), (34, 436, 761, 295), (436, 114, 677, 761), (435, 762, 298, 37), (113, 678, 762, 435), (678, 255, 676, 762), (673, 763, 675, 254), (118, 300, 763, 673), (300, 39, 441, 763), (299, 764, 674, 117), (38, 440, 764, 299), (440, 118, 673, 764), (439, 765, 302, 41), (117, 674, 765, 439), (674, 254, 672, 765), (669, 766, 671, 253), (124, 306, 766, 669), (306, 47, 447, 766), (305, 767, 670, 123), (46, 446, 767, 305), (446, 124, 669, 767), (445, 768, 308, 49), (123, 670, 768, 445), (670, 253, 668, 768), (665, 769, 667, 252), (128, 310, 769, 665), (310, 51, 451, 769), (309, 770, 666, 127), (50, 450, 770, 309), (450, 128, 665, 770), (449, 771, 312, 53), (127, 666, 771, 449), (666, 252, 664, 771), (661, 772, 663, 251), (134, 316, 772, 661), (316, 59, 457, 772), (315, 773, 662, 133), (58, 456, 773, 315), (456, 134, 661, 773), (455, 774, 318, 61), (133, 662, 774, 455), (662, 251, 660, 774), (657, 775, 659, 250), (138, 320, 775, 657), (320, 63, 461, 775), (319, 776, 658, 137), (62, 460, 776, 319), (460, 138, 657, 776), (459, 777, 322, 65), (137, 658, 777, 459), (658, 250, 656, 777), (653, 778, 655, 249), (142, 324, 778, 653), (324, 67, 465, 778), (323, 779, 654, 141), (66, 464, 779, 323), (464, 142, 653, 779), (463, 780, 326, 69), (141, 654, 780, 463), (654, 249, 652, 780), (649, 781, 651, 248), (146, 328, 781, 649), (328, 71, 469, 781), (327, 782, 650, 145), (70, 468, 782, 327), (468, 146, 649, 782), (467, 783, 330, 73), (145, 650, 783, 467), (650, 248, 648, 783), (645, 784, 647, 247), (150, 332, 784, 645), (332, 75, 473, 784), (331, 785, 646, 149), (74, 472, 785, 331), (472, 150, 645, 785), (471, 786, 334, 77), (149, 646, 786, 471), (646, 247, 644, 786), (641, 787, 643, 246), (156, 338, 787, 641), (338, 9, 273, 787), (429, 788, 642, 107), (29, 478, 788, 429), (478, 156, 641, 788), (289, 789, 339, 26), (107, 642, 789, 289), (642, 246, 640, 789), (637, 790, 639, 245), (160, 342, 790, 637), (342, 0, 264, 790), (435, 791, 638, 113), (37, 482, 791, 435), (482, 160, 637, 791), (295, 792, 343, 34), (113, 638, 792, 295), (638, 245, 636, 792), (633, 793, 635, 244), (162, 344, 793, 633), (344, 21, 285, 793), (439, 794, 634, 117), (41, 484, 794, 439), (484, 162, 633, 794), (299, 795, 345, 38), (117, 634, 795, 299), (634, 244, 632, 795), (629, 796, 631, 243), (166, 348, 796, 629), (348, 8, 272, 796), (445, 797, 630, 123), (49, 488, 797, 445), (488, 166, 629, 797), (305, 798, 349, 46), (123, 630, 798, 305), (630, 243, 628, 798), (625, 799, 627, 242), (168, 350, 799, 625), (350, 15, 279, 799), (449, 800, 626, 127), (53, 490, 800, 449), (490, 168, 625, 800), (309, 801, 351, 50), (127, 626, 801, 309), (626, 242, 624, 801), (621, 802, 623, 241), (172, 354, 802, 621), (354, 20, 284, 802), (455, 803, 622, 133), (61, 494, 803, 455), (494, 172, 621, 803), (315, 804, 355, 58), (133, 622, 804, 315), (622, 241, 620, 804), (617, 805, 619, 240), (174, 356, 805, 617), (356, 5, 269, 805), (459, 806, 618, 137), (65, 496, 806, 459), (496, 174, 617, 806), (319, 807, 357, 62), (137, 618, 807, 319), (618, 240, 616, 807), (613, 808, 615, 239), (176, 358, 808, 613), (358, 14, 278, 808), (463, 809, 614, 141), (69, 498, 809, 463), (498, 176, 613, 809), (323, 810, 359, 66), (141, 614, 810, 323), (614, 239, 612, 810), (609, 811, 611, 238), (179, 361, 811, 609), (361, 28, 291, 811), (407, 812, 610, 85), (5, 501, 812, 407), (501, 179, 609, 812), (267, 813, 362, 3), (85, 610, 813, 267), (610, 238, 608, 813), (605, 814, 607, 237), (183, 365, 814, 605), (365, 36, 297, 814), (410, 815, 606, 88), (8, 505, 815, 410), (505, 183, 605, 815), (270, 816, 366, 6), (88, 606, 816, 270), (606, 237, 604, 816), (601, 817, 603, 236), (185, 367, 817, 601), (367, 40, 301, 817), (414, 818, 602, 92), (9, 507, 818, 414), (507, 185, 601, 818), (274, 819, 368, 10), (92, 602, 819, 274), (602, 236, 600, 819), (597, 820, 599, 235), (189, 371, 820, 597), (371, 48, 307, 820), (422, 821, 598, 100), (20, 511, 821, 422), (511, 189, 597, 821), (282, 822, 372, 18), (100, 598, 822, 282), (598, 235, 596, 822), (593, 823, 595, 234), (191, 373, 823, 593), (373, 52, 311, 823), (426, 824, 594, 104), (21, 513, 824, 426), (513, 191, 593, 824), (286, 825, 374, 22), (104, 594, 825, 286), (594, 234, 592, 825), (589, 826, 591, 233), (195, 377, 826, 589), (377, 60, 317, 826), (416, 827, 590, 94), (14, 517, 827, 416), (517, 195, 589, 827), (276, 828, 378, 12), (94, 590, 828, 276), (590, 233, 588, 828), (585, 829, 587, 232), (197, 379, 829, 585), (379, 64, 321, 829), (420, 830, 586, 98), (15, 519, 830, 420), (519, 197, 585, 830), (280, 831, 380, 16), (98, 586, 831, 280), (586, 232, 584, 831), (581, 832, 583, 231), (199, 381, 832, 581), (381, 68, 325, 832), (405, 833, 582, 83), (0, 521, 833, 405), (521, 199, 581, 833), (265, 834, 382, 1), (83, 582, 834, 265), (582, 231, 580, 834), (577, 835, 579, 230), (201, 383, 835, 577), (383, 29, 292, 835), (468, 836, 578, 146), (70, 523, 836, 468), (523, 201, 577, 836), (328, 837, 384, 71), (146, 578, 837, 328), (578, 230, 576, 837), (573, 838, 575, 229), (203, 385, 838, 573), (385, 73, 330, 838), (452, 839, 574, 130), (52, 525, 839, 452), (525, 203, 573, 839), (312, 840, 386, 53), (130, 574, 840, 312), (574, 229, 572, 840), (569, 841, 571, 228), (205, 387, 841, 569), (387, 65, 322, 841), (469, 842, 570, 147), (71, 527, 842, 469), (527, 205, 569, 842), (329, 843, 388, 72), (147, 570, 843, 329), (570, 228, 568, 843), (565, 844, 567, 227), (207, 389, 844, 565), (389, 70, 327, 844), (442, 845, 566, 120), (40, 529, 845, 442), (529, 207, 565, 845), (302, 846, 390, 41), (120, 566, 846, 302), (566, 227, 564, 846), (561, 847, 563, 226), (209, 391, 847, 561), (391, 61, 318, 847), (472, 848, 562, 150), (74, 531, 848, 472), (531, 209, 561, 848), (332, 849, 392, 75), (150, 562, 849, 332), (562, 226, 560, 849), (557, 850, 559, 225), (211, 393, 850, 557), (393, 77, 334, 850), (438, 851, 558, 116), (36, 533, 851, 438), (533, 211, 557, 851), (298, 852, 394, 37), (116, 558, 852, 298), (558, 225, 556, 852), (553, 853, 555, 224), (213, 395, 853, 553), (395, 69, 326, 853), (473, 854, 554, 151), (75, 535, 854, 473), (535, 213, 553, 854), (333, 855, 396, 76), (151, 554, 855, 333), (554, 224, 552, 855), (549, 856, 551, 223), (215, 397, 856, 549), (397, 74, 331, 856), (448, 857, 550, 126), (48, 537, 857, 448), (537, 215, 549, 857), (308, 858, 398, 49), (126, 550, 858, 308), (550, 223, 548, 858), (545, 859, 547, 222), (160, 482, 859, 545), (482, 37, 394, 859), (521, 860, 546, 199), (0, 342, 860, 521), (342, 160, 545, 860), (381, 861, 536, 68), (199, 546, 861, 381), (546, 222, 544, 861), (544, 862, 396, 214), (222, 547, 862, 544), (547, 212, 534, 862), (548, 863, 538, 216), (223, 551, 863, 548), (551, 149, 471, 863), (552, 864, 536, 214), (224, 555, 864, 552), (555, 144, 466, 864), (556, 865, 534, 212), (225, 559, 865, 556), (559, 152, 474, 865), (560, 866, 532, 210), (226, 563, 866, 560), (563, 136, 458, 866), (564, 867, 530, 208), (227, 567, 867, 564), (567, 145, 467, 867), (568, 868, 528, 206), (228, 571, 868, 568), (571, 140, 462, 868), (572, 869, 526, 204), (229, 575, 869, 572), (575, 148, 470, 869), (576, 870, 524, 202), (230, 579, 870, 576), (579, 110, 432, 870), (580, 871, 522, 200), (231, 583, 871, 580), (583, 143, 465, 871), (584, 872, 520, 198), (232, 587, 872, 584), (587, 139, 461, 872), (588, 873, 518, 196), (233, 591, 873, 588), (591, 135, 457, 873), (592, 874, 514, 192), (234, 595, 874, 592), (595, 129, 451, 874), (596, 875, 512, 190), (235, 599, 875, 596), (599, 125, 447, 875), (600, 876, 508, 186), (236, 603, 876, 600), (603, 119, 441, 876), (604, 877, 506, 184), (237, 607, 877, 604), (607, 115, 437, 877), (608, 878, 502, 180), (238, 611, 878, 608), (611, 109, 431, 878), (612, 879, 499, 177), (239, 615, 879, 612), (615, 96, 418, 879), (616, 880, 497, 175), (240, 619, 880, 616), (619, 87, 409, 880), (620, 881, 495, 173), (241, 623, 881, 620), (623, 102, 424, 881), (624, 882, 491, 169), (242, 627, 882, 624), (627, 97, 419, 882), (628, 883, 489, 167), (243, 631, 883, 628), (631, 90, 412, 883), (632, 884, 485, 163), (244, 635, 884, 632), (635, 103, 425, 884), (636, 885, 483, 161), (245, 639, 885, 636), (639, 82, 404, 885), (640, 886, 479, 157), (246, 643, 886, 640), (643, 91, 413, 886), (644, 887, 474, 152), (247, 647, 887, 644), (647, 151, 333, 887), (648, 888, 470, 148), (248, 651, 888, 648), (651, 147, 329, 888), (652, 889, 466, 144), (249, 655, 889, 652), (655, 143, 325, 889), (656, 890, 462, 140), (250, 659, 890, 656), (659, 139, 321, 890), (660, 891, 458, 136), (251, 663, 891, 660), (663, 135, 317, 891), (664, 892, 452, 130), (252, 667, 892, 664), (667, 129, 311, 892), (668, 893, 448, 126), (253, 671, 893, 668), (671, 125, 307, 893), (672, 894, 442, 120), (254, 675, 894, 672), (675, 119, 301, 894), (676, 895, 438, 116), (255, 679, 895, 676), (679, 115, 297, 895), (680, 896, 432, 110), (256, 683, 896, 680), (683, 109, 291, 896), (285, 685, 103), (285, 426, 685), (426, 104, 685), (282, 688, 100), (282, 423, 688), (423, 101, 688), (279, 691, 97), (279, 420, 691), (420, 98, 691), (276, 694, 94), (276, 417, 694), (417, 95, 694), (273, 697, 91), (273, 414, 697), (414, 92, 697), (270, 700, 88), (270, 411, 700), (411, 89, 700), (267, 703, 85), (267, 408, 703), (408, 86, 703), (264, 706, 82), (264, 405, 706), (405, 83, 706), (708, 897, 398, 216), (257, 711, 897, 708), (711, 166, 488, 897), (712, 898, 354, 172), (258, 715, 898, 712), (715, 189, 511, 898), (716, 899, 361, 179), (259, 719, 899, 716), (719, 202, 524, 899), (720, 900, 377, 195), (260, 723, 900, 720), (723, 210, 532, 900), (724, 901, 388, 206), (261, 727, 901, 724), (727, 204, 526, 901), (728, 902, 390, 208), (262, 731, 902, 728), (731, 162, 484, 902), (732, 903, 338, 156), (263, 735, 903, 732), (735, 185, 507, 903)])
me_cube_001.polygons.foreach_set('material_index', [0, 0, 0, 1, 0, 0, 0, 0, 1, 1, 1, 1, 1, 1, 1, 1, 1, 1, 1, 1, 1, 1, 1, 1, 1, 1, 1, 0, 0, 1, 1, 1, 1, 1, 1, 1, 1, 1, 1, 1, 1, 1, 1, 1, 1, 1, 1, 0, 0, 0, 0, 0, 0, 0, 0, 1, 0, 1, 1, 1, 0, 0, 0, 0, 0, 0, 0, 0, 0, 0, 0, 0, 0, 0, 0, 0, 0, 0, 0, 0, 0, 0, 0, 0, 0, 0, 0, 1, 1, 1, 1, 1, 1, 1, 1, 1, 1, 1, 1, 1, 1, 1, 1, 1, 1, 1, 1, 1, 1, 1, 1, 1, 1, 1, 1, 1, 1, 1, 1, 1, 1, 1, 1, 1, 1, 1, 1, 1, 1, 1, 1, 1, 1, 1, 1, 0, 0, 0, 0, 0, 0, 1, 1, 1, 1, 1, 1, 1, 1, 1, 1, 1, 1, 1, 1, 1, 1, 1, 1, 1, 1, 1, 1, 1, 1, 1, 1, 1, 1, 1, 1, 1, 1, 1, 1, 1, 1, 1, 1, 1, 1, 1, 1, 1, 1, 1, 1, 1, 1, 0, 0, 0, 0, 0, 0, 0, 0, 0, 0, 0, 0, 0, 0, 0, 0, 0, 0, 0, 0, 0, 0, 0, 0, 0, 0, 0, 0, 0, 0, 0, 0, 0, 0, 0, 0, 0, 0, 0, 0, 0, 0, 0, 0, 0, 0, 0, 0, 0, 0, 0, 0, 0, 0, 0, 0, 0, 0, 0, 0, 0, 0, 0, 0, 0, 0, 0, 0, 0, 0, 0, 0, 0, 0, 0, 0, 0, 0, 0, 0, 0, 0, 0, 0, 1, 1, 1, 1, 1, 1, 1, 1, 1, 1, 1, 1, 1, 1, 1, 1, 1, 1, 1, 1, 1, 1, 1, 1, 1, 1, 1, 1, 1, 1, 1, 1, 1, 1, 1, 1, 1, 1, 1, 1, 1, 1, 1, 1, 1, 1, 1, 1, 1, 1, 1, 1, 1, 1, 1, 1, 1, 1, 1, 1, 1, 1, 1, 1, 1, 1, 1, 1, 1, 1, 1, 1, 1, 1, 1, 1, 1, 1, 1, 1, 1, 1, 1, 1, 1, 1, 1, 1, 1, 1, 1, 1, 1, 1, 1, 1, 1, 1, 1, 1, 1, 1, 1, 1, 1, 1, 1, 1, 1, 1, 1, 1, 1, 1, 1, 1, 1, 1, 1, 1, 1, 1, 1, 1, 1, 1, 1, 1, 1, 1, 1, 1, 1, 1, 1, 1, 1, 1, 1, 1, 1, 1, 1, 1, 0, 0, 0, 0, 0, 0, 0, 0, 0, 0, 0, 0, 0, 0, 0, 0, 0, 0, 1, 1, 1, 1, 1, 1, 1, 1, 1, 1, 1, 1, 1, 1, 1, 1, 1, 1, 1, 1, 1, 1, 1, 1, 1, 1, 1, 1, 1, 1, 1, 1, 1, 1, 1, 1, 1, 1, 1, 1, 1, 1, 1, 1, 1, 1, 1, 1, 1, 1, 1, 1, 1, 1, 1, 1, 1, 1, 1, 1, 1, 1, 1, 1, 1, 1, 1, 1, 1, 1, 1, 1, 1, 1, 1, 1, 1, 1, 1, 1, 1, 1, 1, 1, 1, 1, 1, 1, 1, 1, 1, 1, 1, 1, 1, 1, 1, 1, 1, 1, 1, 1, 1, 1, 1, 1, 1, 1, 1, 1, 1, 1, 1, 1, 1, 1, 1, 1, 1, 1, 1, 1, 1, 1, 1, 1, 1, 1, 1, 1, 1, 1, 1, 1, 1, 1, 1, 1, 1, 1, 1, 1, 1, 1, 0, 0, 0, 0, 0, 0, 0, 0, 0, 0, 0, 0, 0, 0, 0, 0, 0, 0, 0, 0, 0, 0, 0, 0, 0, 0, 0, 0, 0, 0, 0, 0, 0, 0, 0, 0, 0, 0, 0, 0, 0, 0, 0, 0, 0, 0, 0, 0, 0, 0, 0, 0, 0, 0, 0, 0, 0, 0, 0, 0, 0, 0, 0, 0, 0, 0, 0, 0, 0, 0, 0, 0, 0, 0, 0, 0, 0, 0, 0, 0, 0, 0, 0, 0, 0, 0, 0, 0, 0, 0, 0, 0, 0, 0, 0, 0, 0, 0, 0, 0, 0, 0, 0, 0, 0, 0, 0, 0, 1, 1, 1, 1, 1, 1, 1, 1, 1, 1, 1, 1, 1, 1, 1, 1, 1, 1, 1, 1, 1, 1, 1, 1, 1, 1, 1, 1, 1, 1, 1, 1, 1, 1, 1, 1, 1, 1, 1, 1, 1, 1, 1, 1, 1, 1, 1, 1, 0, 0, 0, 0, 0, 0, 1, 1, 1, 1, 1, 1, 1, 1, 1, 1, 1, 1, 1, 1, 1, 1, 1, 1, 1, 1, 1, 1, 1, 1, 1, 1, 1, 1, 1, 1, 1, 1, 1, 1, 1, 1, 1, 1, 1, 1, 1, 1, 1, 1, 1, 1, 1, 1, 0, 0, 0, 0, 0, 0, 0, 0, 0, 0, 0, 0, 0, 0, 0, 0, 0, 0, 0, 0, 0])
me_cube_001.materials.append(mat_uicompmat1)
me_cube_001.materials.append(mat_uicompmat2)
me_cube_001.use_remesh_preserve_volume = False
me_cube_001.use_remesh_preserve_attributes = False
me_cube_001.use_mirror_vertex_groups = False
me_cube_001.update()

# ---- objects
ob_cube = bpy.data.objects.new('Cube', me_cube_001)

# ---- transforms, parenting, visibility, modifiers, constraints
ob_cube.location = (0.0, 0.0, 0.0)
ob_cube.lineart.crease_threshold = 0.0

# ---- collection membership
col_collection_1.objects.link(ob_cube)

# ---- scene / render settings (as saved in the file)
scene.frame_start = 1; scene.frame_end = 250; scene.frame_set(1)
scene.render.engine = 'BLENDER_EEVEE_NEXT'
scene.render.resolution_percentage = 50
scene.render.dither_intensity = 0.0
scene.cycles.use_denoising = False
scene.cycles.samples = 128
scene.cycles.sampling_pattern = 'TABULATED_SOBOL'
scene.cycles.light_sampling_threshold = 0.0
scene.cycles.use_adaptive_sampling = False
scene.cycles.use_light_tree = False
scene.cycles.blur_glossy = 0.0
scene.cycles.sample_clamp_indirect = 0.0
scene.view_settings.view_transform = 'Standard'
bpy.context.view_layer.update()

# ---- added for rendering (the .blend has no active camera and no usable light): camera, sun
cam_auto = bpy.data.cameras.new('AutoCamera')
cam_auto.lens = 50.0
cam_auto.sensor_width = 36.0
cam_auto.clip_end = 1000.0
ob_auto_camera = bpy.data.objects.new('AutoCamera', cam_auto)
scene.collection.objects.link(ob_auto_camera)
ob_auto_camera.location = (4.38315, -5.32859, 3.60808)
ob_auto_camera.rotation_euler = (1.09748, -7.21219e-08, 0.694738)
scene.camera = ob_auto_camera
light_auto_sun = bpy.data.lights.new('AutoSun', 'SUN')
light_auto_sun.energy = 3.0
light_auto_sun.angle = 0.0523599
ob_auto_sun = bpy.data.objects.new('AutoSun', light_auto_sun)
scene.collection.objects.link(ob_auto_sun)
ob_auto_sun.rotation_euler = (0.872665, 0.174533, 0.523599)
bpy.context.view_layer.update()
